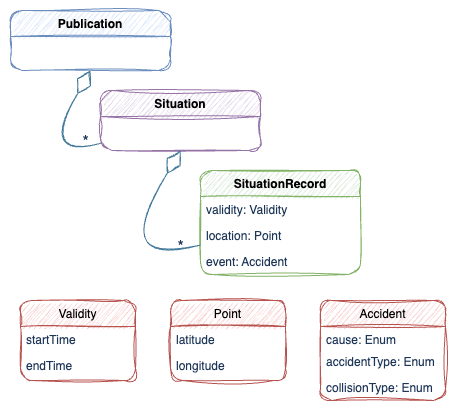

The diagram above was exported from draw.io. Its source (the exported page's mxGraphModel, read from the mxfile embedded in the PNG):
<mxGraphModel dx="1478" dy="812" grid="1" gridSize="10" guides="1" tooltips="1" connect="1" arrows="1" fold="1" page="1" pageScale="1" pageWidth="827" pageHeight="1169" math="0" shadow="0">
  <root>
    <mxCell id="WIyWlLk6GJQsqaUBKTNV-0" />
    <mxCell id="WIyWlLk6GJQsqaUBKTNV-1" parent="WIyWlLk6GJQsqaUBKTNV-0" />
    <mxCell id="zkfFHV4jXpPFQw0GAbJ--0" value="Publication" style="swimlane;fontStyle=1;align=center;verticalAlign=top;childLayout=stackLayout;horizontal=1;startSize=26;horizontalStack=0;resizeParent=1;resizeLast=0;collapsible=1;marginBottom=0;rounded=1;shadow=0;strokeWidth=1;sketch=1;curveFitting=1;jiggle=2;labelBackgroundColor=none;fillColor=#dae8fc;strokeColor=#6c8ebf;" parent="WIyWlLk6GJQsqaUBKTNV-1" vertex="1">
      <mxGeometry x="30" y="30" width="160" height="60" as="geometry">
        <mxRectangle x="230" y="140" width="160" height="26" as="alternateBounds" />
      </mxGeometry>
    </mxCell>
    <mxCell id="zkfFHV4jXpPFQw0GAbJ--6" value="SituationRecord" style="swimlane;fontStyle=1;align=center;verticalAlign=top;childLayout=stackLayout;horizontal=1;startSize=26;horizontalStack=0;resizeParent=1;resizeLast=0;collapsible=1;marginBottom=0;rounded=1;shadow=0;strokeWidth=1;sketch=1;curveFitting=1;jiggle=2;labelBackgroundColor=none;fillColor=#d5e8d4;strokeColor=#82b366;" parent="WIyWlLk6GJQsqaUBKTNV-1" vertex="1">
      <mxGeometry x="220" y="190" width="160" height="104" as="geometry">
        <mxRectangle x="130" y="380" width="160" height="26" as="alternateBounds" />
      </mxGeometry>
    </mxCell>
    <mxCell id="zkfFHV4jXpPFQw0GAbJ--7" value="validity: Validity" style="text;align=left;verticalAlign=top;spacingLeft=4;spacingRight=4;overflow=hidden;rotatable=0;points=[[0,0.5],[1,0.5]];portConstraint=eastwest;rounded=1;sketch=1;curveFitting=1;jiggle=2;labelBackgroundColor=none;fontColor=#1D3557;" parent="zkfFHV4jXpPFQw0GAbJ--6" vertex="1">
      <mxGeometry y="26" width="160" height="26" as="geometry" />
    </mxCell>
    <mxCell id="zkfFHV4jXpPFQw0GAbJ--8" value="location: Point" style="text;align=left;verticalAlign=top;spacingLeft=4;spacingRight=4;overflow=hidden;rotatable=0;points=[[0,0.5],[1,0.5]];portConstraint=eastwest;rounded=1;shadow=0;html=0;sketch=1;curveFitting=1;jiggle=2;labelBackgroundColor=none;fontColor=#1D3557;" parent="zkfFHV4jXpPFQw0GAbJ--6" vertex="1">
      <mxGeometry y="52" width="160" height="26" as="geometry" />
    </mxCell>
    <mxCell id="zkfFHV4jXpPFQw0GAbJ--10" value="event: Accident" style="text;align=left;verticalAlign=top;spacingLeft=4;spacingRight=4;overflow=hidden;rotatable=0;points=[[0,0.5],[1,0.5]];portConstraint=eastwest;fontStyle=0;rounded=1;sketch=1;curveFitting=1;jiggle=2;labelBackgroundColor=none;fontColor=#1D3557;" parent="zkfFHV4jXpPFQw0GAbJ--6" vertex="1">
      <mxGeometry y="78" width="160" height="26" as="geometry" />
    </mxCell>
    <mxCell id="zkfFHV4jXpPFQw0GAbJ--13" value="Validity" style="swimlane;fontStyle=0;align=center;verticalAlign=top;childLayout=stackLayout;horizontal=1;startSize=26;horizontalStack=0;resizeParent=1;resizeLast=0;collapsible=1;marginBottom=0;rounded=1;shadow=0;strokeWidth=1;sketch=1;curveFitting=1;jiggle=2;labelBackgroundColor=none;fillColor=#f8cecc;strokeColor=#b85450;" parent="WIyWlLk6GJQsqaUBKTNV-1" vertex="1">
      <mxGeometry x="40" y="320" width="115" height="80" as="geometry">
        <mxRectangle x="340" y="380" width="170" height="26" as="alternateBounds" />
      </mxGeometry>
    </mxCell>
    <mxCell id="zkfFHV4jXpPFQw0GAbJ--14" value="startTime" style="text;align=left;verticalAlign=top;spacingLeft=4;spacingRight=4;overflow=hidden;rotatable=0;points=[[0,0.5],[1,0.5]];portConstraint=eastwest;rounded=1;sketch=1;curveFitting=1;jiggle=2;labelBackgroundColor=none;fontColor=#1D3557;" parent="zkfFHV4jXpPFQw0GAbJ--13" vertex="1">
      <mxGeometry y="26" width="115" height="26" as="geometry" />
    </mxCell>
    <mxCell id="356kWEPn9TjfiCAGE1Sa-7" value="endTime" style="text;align=left;verticalAlign=top;spacingLeft=4;spacingRight=4;overflow=hidden;rotatable=0;points=[[0,0.5],[1,0.5]];portConstraint=eastwest;rounded=1;sketch=1;curveFitting=1;jiggle=2;labelBackgroundColor=none;fontColor=#1D3557;" parent="zkfFHV4jXpPFQw0GAbJ--13" vertex="1">
      <mxGeometry y="52" width="115" height="26" as="geometry" />
    </mxCell>
    <mxCell id="zkfFHV4jXpPFQw0GAbJ--17" value="Situation" style="swimlane;fontStyle=1;align=center;verticalAlign=top;childLayout=stackLayout;horizontal=1;startSize=26;horizontalStack=0;resizeParent=1;resizeLast=0;collapsible=1;marginBottom=0;rounded=1;shadow=0;strokeWidth=1;sketch=1;curveFitting=1;jiggle=2;labelBackgroundColor=none;fillColor=#e1d5e7;strokeColor=#9673a6;" parent="WIyWlLk6GJQsqaUBKTNV-1" vertex="1">
      <mxGeometry x="120" y="110" width="160" height="60" as="geometry">
        <mxRectangle x="550" y="140" width="160" height="26" as="alternateBounds" />
      </mxGeometry>
    </mxCell>
    <mxCell id="356kWEPn9TjfiCAGE1Sa-0" value="Point" style="swimlane;fontStyle=0;align=center;verticalAlign=top;childLayout=stackLayout;horizontal=1;startSize=26;horizontalStack=0;resizeParent=1;resizeLast=0;collapsible=1;marginBottom=0;rounded=1;shadow=0;strokeWidth=1;sketch=1;curveFitting=1;jiggle=2;labelBackgroundColor=none;fillColor=#f8cecc;strokeColor=#b85450;" parent="WIyWlLk6GJQsqaUBKTNV-1" vertex="1">
      <mxGeometry x="190" y="320" width="115" height="80" as="geometry">
        <mxRectangle x="340" y="380" width="170" height="26" as="alternateBounds" />
      </mxGeometry>
    </mxCell>
    <mxCell id="356kWEPn9TjfiCAGE1Sa-1" value="latitude" style="text;align=left;verticalAlign=top;spacingLeft=4;spacingRight=4;overflow=hidden;rotatable=0;points=[[0,0.5],[1,0.5]];portConstraint=eastwest;rounded=1;sketch=1;curveFitting=1;jiggle=2;labelBackgroundColor=none;fontColor=#1D3557;" parent="356kWEPn9TjfiCAGE1Sa-0" vertex="1">
      <mxGeometry y="26" width="115" height="26" as="geometry" />
    </mxCell>
    <mxCell id="356kWEPn9TjfiCAGE1Sa-6" value="longitude" style="text;align=left;verticalAlign=top;spacingLeft=4;spacingRight=4;overflow=hidden;rotatable=0;points=[[0,0.5],[1,0.5]];portConstraint=eastwest;rounded=1;sketch=1;curveFitting=1;jiggle=2;labelBackgroundColor=none;fontColor=#1D3557;" parent="356kWEPn9TjfiCAGE1Sa-0" vertex="1">
      <mxGeometry y="52" width="115" height="26" as="geometry" />
    </mxCell>
    <mxCell id="356kWEPn9TjfiCAGE1Sa-3" value="Accident" style="swimlane;fontStyle=0;align=center;verticalAlign=top;childLayout=stackLayout;horizontal=1;startSize=26;horizontalStack=0;resizeParent=1;resizeLast=0;collapsible=1;marginBottom=0;rounded=1;shadow=0;strokeWidth=1;sketch=1;curveFitting=1;jiggle=2;labelBackgroundColor=none;fillColor=#f8cecc;strokeColor=#b85450;" parent="WIyWlLk6GJQsqaUBKTNV-1" vertex="1">
      <mxGeometry x="340" y="320" width="125" height="100" as="geometry">
        <mxRectangle x="340" y="380" width="170" height="26" as="alternateBounds" />
      </mxGeometry>
    </mxCell>
    <mxCell id="356kWEPn9TjfiCAGE1Sa-4" value="cause: Enum" style="text;align=left;verticalAlign=top;spacingLeft=4;spacingRight=4;overflow=hidden;rotatable=0;points=[[0,0.5],[1,0.5]];portConstraint=eastwest;rounded=1;sketch=1;curveFitting=1;jiggle=2;labelBackgroundColor=none;fontColor=#1D3557;" parent="356kWEPn9TjfiCAGE1Sa-3" vertex="1">
      <mxGeometry y="26" width="125" height="22" as="geometry" />
    </mxCell>
    <mxCell id="356kWEPn9TjfiCAGE1Sa-8" value="accidentType: Enum" style="text;align=left;verticalAlign=top;spacingLeft=4;spacingRight=4;overflow=hidden;rotatable=0;points=[[0,0.5],[1,0.5]];portConstraint=eastwest;rounded=1;sketch=1;curveFitting=1;jiggle=2;labelBackgroundColor=none;fontColor=#1D3557;" parent="356kWEPn9TjfiCAGE1Sa-3" vertex="1">
      <mxGeometry y="48" width="125" height="26" as="geometry" />
    </mxCell>
    <mxCell id="356kWEPn9TjfiCAGE1Sa-9" value="collisionType: Enum" style="text;align=left;verticalAlign=top;spacingLeft=4;spacingRight=4;overflow=hidden;rotatable=0;points=[[0,0.5],[1,0.5]];portConstraint=eastwest;rounded=1;sketch=1;curveFitting=1;jiggle=2;labelBackgroundColor=none;fontColor=#1D3557;" parent="356kWEPn9TjfiCAGE1Sa-3" vertex="1">
      <mxGeometry y="74" width="125" height="22" as="geometry" />
    </mxCell>
    <mxCell id="356kWEPn9TjfiCAGE1Sa-14" value="" style="endArrow=diamondThin;endFill=0;endSize=24;html=1;rounded=1;fontSize=12;curved=1;entryX=0.5;entryY=1;entryDx=0;entryDy=0;sketch=1;curveFitting=1;jiggle=2;labelBackgroundColor=none;strokeColor=#457B9D;fontColor=default;" parent="WIyWlLk6GJQsqaUBKTNV-1" source="zkfFHV4jXpPFQw0GAbJ--17" target="zkfFHV4jXpPFQw0GAbJ--0" edge="1">
      <mxGeometry width="160" relative="1" as="geometry">
        <mxPoint x="180" y="210" as="sourcePoint" />
        <mxPoint x="180" y="200" as="targetPoint" />
        <Array as="points">
          <mxPoint x="60" y="180" />
        </Array>
      </mxGeometry>
    </mxCell>
    <mxCell id="356kWEPn9TjfiCAGE1Sa-16" value="*" style="edgeLabel;html=1;align=center;verticalAlign=middle;resizable=0;points=[];fontSize=16;rounded=1;sketch=1;curveFitting=1;jiggle=2;labelBackgroundColor=none;fontColor=#1D3557;" parent="356kWEPn9TjfiCAGE1Sa-14" vertex="1" connectable="0">
      <mxGeometry x="-0.6135" y="-1" relative="1" as="geometry">
        <mxPoint x="16" y="-9" as="offset" />
      </mxGeometry>
    </mxCell>
    <mxCell id="356kWEPn9TjfiCAGE1Sa-19" value="" style="endArrow=diamondThin;endFill=0;endSize=24;html=1;rounded=1;fontSize=12;curved=1;entryX=0.5;entryY=1;entryDx=0;entryDy=0;sketch=1;curveFitting=1;jiggle=2;labelBackgroundColor=none;strokeColor=#457B9D;fontColor=default;" parent="WIyWlLk6GJQsqaUBKTNV-1" source="zkfFHV4jXpPFQw0GAbJ--6" target="zkfFHV4jXpPFQw0GAbJ--17" edge="1">
      <mxGeometry width="160" relative="1" as="geometry">
        <mxPoint x="235" y="277" as="sourcePoint" />
        <mxPoint x="195" y="210" as="targetPoint" />
        <Array as="points">
          <mxPoint x="130" y="290" />
        </Array>
      </mxGeometry>
    </mxCell>
    <mxCell id="356kWEPn9TjfiCAGE1Sa-20" value="*" style="edgeLabel;html=1;align=center;verticalAlign=middle;resizable=0;points=[];fontSize=16;rounded=1;sketch=1;curveFitting=1;jiggle=2;labelBackgroundColor=none;fontColor=#1D3557;" parent="356kWEPn9TjfiCAGE1Sa-19" vertex="1" connectable="0">
      <mxGeometry x="-0.6135" y="-1" relative="1" as="geometry">
        <mxPoint x="23" y="-9" as="offset" />
      </mxGeometry>
    </mxCell>
  </root>
</mxGraphModel>